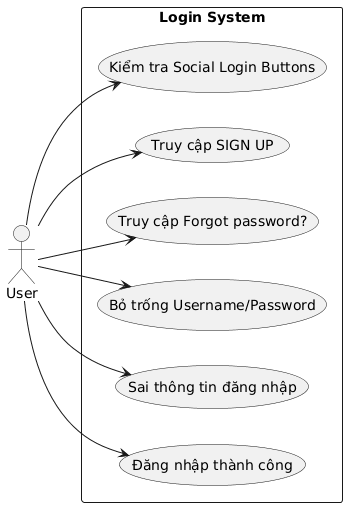

The diagram above was rendered by PlantUML. Its source (embedded in the PNG):
@startuml
left to right direction
actor "User" as U

rectangle "Login System" {
  usecase "Đăng nhập thành công" as UC1
  usecase "Sai thông tin đăng nhập" as UC2
  usecase "Bỏ trống Username/Password" as UC3
  usecase "Truy cập Forgot password?" as UC4
  usecase "Truy cập SIGN UP" as UC5
  usecase "Kiểm tra Social Login Buttons" as UC6
}

U --> UC1
U --> UC2
U --> UC3
U --> UC4
U --> UC5
U --> UC6
@enduml